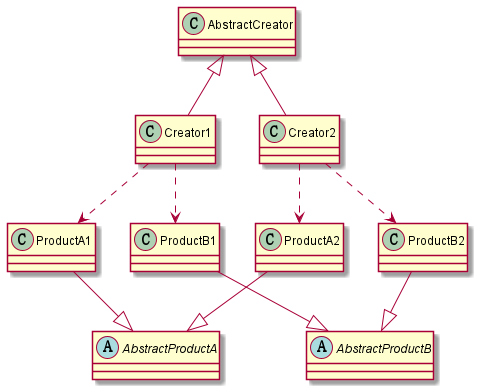

The diagram above was rendered by PlantUML. Its source (embedded in the PNG):
@startuml
abstract class AbstractProductA

class ProductA1
class ProductA2

abstract class AbstractProductB



ProductA1 -down-|> AbstractProductA
ProductA2 -down-|> AbstractProductA

ProductB1 -down-|> AbstractProductB
ProductB2 -down-|> AbstractProductB

Creator1 -up-|> AbstractCreator
Creator2 -up-|> AbstractCreator

Creator1 .down.> ProductA1
Creator1 .down.> ProductB1

Creator2 .down.> ProductA2
Creator2 .down.> ProductB2

@enduml